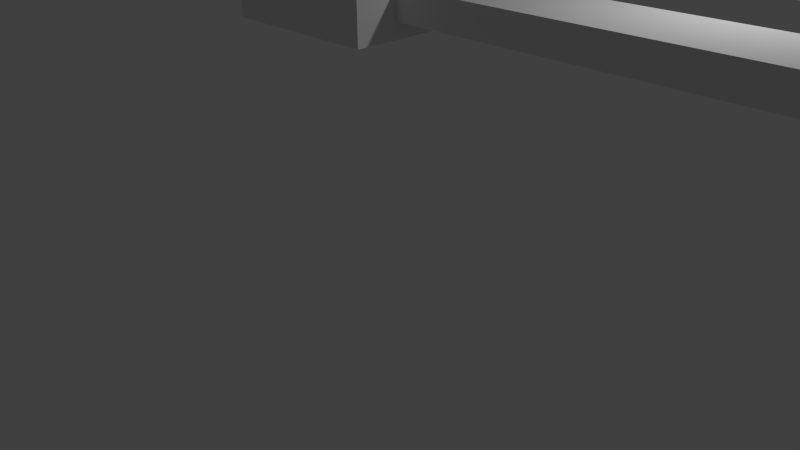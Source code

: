 # Source: balcony_railing.blend  (saved by Blender 2.75.0; exported with 4.5.12 LTS)
import bpy
from mathutils import Matrix  # noqa: F401  (used for matrix-valued properties, if any)

bpy.ops.wm.read_factory_settings(use_empty=True)
scene = bpy.context.scene
scene.name = 'Scene'

# ---- collections
col_collection_1 = bpy.data.collections.new('Collection 1'); scene.collection.children.link(col_collection_1)

# ---- materials (node trees are filled in below, after node groups)
mat_material = bpy.data.materials.new('Material')
mat_material.alpha_threshold = 0.0
mat_material.use_transparent_shadow = False
mat_material.roughness = 0.5
mat_material.line_color = (0.0, 0.0, 0.0, 1.0)

# ---- material node trees

# ---- world
world_world = bpy.data.worlds.new('World'); scene.world = world_world
world_world.color = (0.05088, 0.05088, 0.05088)
world_world.use_sun_shadow = False
world_world.sun_shadow_jitter_overblur = 0.0
world_world.cycles.sampling_method = 'MANUAL'
world_world.cycles.sample_map_resolution = 256

# ---- cameras
cam_camera = bpy.data.cameras.new('Camera')
cam_camera.clip_end = 100.0
cam_camera.lens = 35.0
cam_camera.sensor_width = 32.0
cam_camera.sensor_height = 18.0
cam_camera.ortho_scale = 7.314
cam_camera.dof.focus_distance = 0.0
cam_camera.dof.aperture_fstop = 128.0

# ---- lights
light_lamp = bpy.data.lights.new('Lamp', 'POINT')
light_lamp.transmission_factor = 0.0
light_lamp.cutoff_distance = 30.0
light_lamp.energy = 100.0
light_lamp.shadow_buffer_clip_start = 1.001
light_lamp.shadow_soft_size = 0.1
light_lamp.shadow_maximum_resolution = 0.006
light_lamp.use_absolute_resolution = True
light_lamp.cycles.use_multiple_importance_sampling = False

# ---- meshes
me_cube_007 = bpy.data.meshes.new('Cube.007')
me_cube_007.from_pydata([(2.083, -20.83, -2.083), (2.083, -25.0, -2.083), (-2.083, -25.0, -2.083), (-2.083, -20.83, -2.083), (2.083, -20.83, 2.083), (2.083, -25.0, 2.083), (-2.083, -25.0, 2.083), (-2.083, -20.83, 2.083), (2.083, 4.167, -2.083), (2.083, -9.537e-07, -2.083), (-2.083, -4.768e-07, -2.083), (-2.083, 4.167, -2.083), (2.083, 4.167, 2.083), (2.083, -2.146e-06, 2.083), (-2.083, -2.384e-07, 2.083), (-2.083, 4.167, 2.083), (1.272, -4.167, -0.474), (1.272, -16.67, -0.474), (0.6304, -16.67, -0.474), (0.6304, -4.167, -0.474), (1.272, -4.167, 0.7083), (1.272, -16.67, 0.7083), (0.6304, -16.67, 0.7083), (0.6304, -4.167, 0.7083), (23.81, -5.208, -0.7026), (0.8936, -5.208, -0.7025), (0.8936, -4.042, -0.7025), (23.81, -4.042, -0.7026), (23.81, -5.208, 0.9877), (0.8936, -5.208, 0.9878), (0.8936, -4.042, 0.9878), (23.81, -4.042, 0.9877), (23.59, -16.63, -0.7026), (0.6694, -16.63, -0.7026), (0.6694, -15.46, -0.7026), (23.59, -15.46, -0.7026), (23.59, -16.63, 0.9877), (0.6694, -16.63, 0.9877), (0.6694, -15.46, 0.9877), (23.59, -15.46, 0.9877), (1.0, 1.0, -1.0), (1.0, -21.83, -1.0), (-1.0, -21.83, -1.0), (-1.0, 1.0, -1.0), (1.0, 1.0, 1.493), (1.0, -21.83, 1.493), (-1.0, -21.83, 1.493), (-1.0, 1.0, 1.493), (23.92, 1.083, -1.0), (1.083, 1.083, -1.0), (1.083, 3.083, -1.0), (23.92, 3.083, -1.0), (23.92, 1.083, 1.0), (1.083, 1.083, 1.0), (1.083, 3.083, 1.0), (23.92, 3.083, 1.0), (23.92, -23.92, -1.0), (1.083, -23.92, -1.0), (1.083, -21.92, -1.0), (23.92, -21.92, -1.0), (23.92, -23.92, 1.0), (1.083, -23.92, 1.0), (1.083, -21.92, 1.0), (23.92, -21.92, 1.0), (3.681, -10.42, -0.474), (0.6304, -10.42, -0.474), (3.681, -10.42, 0.7083), (0.6304, -10.42, 0.7083), (22.67, -16.67, -0.474), (22.67, -4.167, -0.474), (23.31, -4.167, -0.474), (23.31, -16.67, -0.474), (22.67, -16.67, 0.7083), (22.67, -4.167, 0.7083), (23.31, -4.167, 0.7083), (23.31, -16.67, 0.7083), (20.26, -10.42, -0.474), (23.31, -10.42, -0.474), (20.26, -10.42, 0.7083), (23.31, -10.42, 0.7083)], [], [(0, 1, 2, 3), (4, 7, 6, 5), (0, 4, 5, 1), (1, 5, 6, 2), (2, 6, 7, 3), (4, 0, 3, 7), (8, 9, 10, 11), (12, 15, 14, 13), (8, 12, 13, 9), (9, 13, 14, 10), (10, 14, 15, 11), (12, 8, 11, 15), (64, 17, 18, 65), (66, 67, 22, 21), (64, 66, 21, 17), (17, 21, 22, 18), (16, 20, 66, 64), (20, 16, 19, 23), (24, 25, 26, 27), (28, 31, 30, 29), (24, 28, 29, 25), (25, 29, 30, 26), (26, 30, 31, 27), (28, 24, 27, 31), (32, 33, 34, 35), (36, 39, 38, 37), (32, 36, 37, 33), (33, 37, 38, 34), (34, 38, 39, 35), (36, 32, 35, 39), (40, 41, 42, 43), (44, 47, 46, 45), (40, 44, 45, 41), (41, 45, 46, 42), (42, 46, 47, 43), (44, 40, 43, 47), (48, 49, 50, 51), (52, 55, 54, 53), (48, 52, 53, 49), (49, 53, 54, 50), (50, 54, 55, 51), (52, 48, 51, 55), (56, 57, 58, 59), (60, 63, 62, 61), (56, 60, 61, 57), (57, 61, 62, 58), (58, 62, 63, 59), (60, 56, 59, 63), (20, 23, 67, 66), (16, 64, 65, 19), (76, 69, 70, 77), (78, 79, 74, 73), (76, 78, 73, 69), (69, 73, 74, 70), (68, 72, 78, 76), (72, 68, 71, 75), (72, 75, 79, 78), (68, 76, 77, 71)])
me_cube_007.polygons.foreach_set('material_index', [1, 1, 1, 1, 1, 1, 1, 1, 1, 1, 1, 1, 1, 1, 1, 1, 1, 1, 1, 1, 1, 1, 1, 1, 1, 1, 1, 1, 1, 1, 1, 1, 1, 1, 1, 1, 1, 1, 1, 1, 1, 1, 1, 1, 1, 1, 1, 1, 1, 1, 1, 1, 1, 1, 1, 1, 1, 1])
_uv = me_cube_007.uv_layers.new(name='UVMap')
_uv.uv.foreach_set('vector', [0.3429, 0.2123, 0.3429, 0.1393, 0.2699, 0.1393, 0.2699, 0.2123, 0.3429, 0.2123, 0.2699, 0.2123, 0.2699, 0.1393, 0.3429, 0.1393, 0.3429, 0.2123, 0.3429, 0.2123, 0.3429, 0.1393, 0.3429, 0.1393, 0.3429, 0.1393, 0.3429, 0.1393, 0.2699, 0.1393, 0.2699, 0.1393, 0.2699, 0.1393, 0.2699, 0.1393, 0.2699, 0.2123, 0.2699, 0.2123, 0.3429, 0.2123, 0.3429, 0.2123, 0.2699, 0.2123, 0.2699, 0.2123, 0.3429, 0.6501, 0.3429, 0.5771, 0.2699, 0.5771, 0.2699, 0.6501, 0.3429, 0.6501, 0.2699, 0.6501, 0.2699, 0.5771, 0.3429, 0.5771, 0.3429, 0.6501, 0.3429, 0.6501, 0.3429, 0.5771, 0.3429, 0.5771, 0.3429, 0.5771, 0.3429, 0.5771, 0.2699, 0.5771, 0.2699, 0.5771, 0.2699, 0.5771, 0.2699, 0.5771, 0.2699, 0.6501, 0.2699, 0.6501, 0.3429, 0.6501, 0.3429, 0.6501, 0.2699, 0.6501, 0.2699, 0.6501, 0.3708, 0.3947, 0.3286, 0.2852, 0.3174, 0.2852, 0.3174, 0.3947, 0.3708, 0.3947, 0.3174, 0.3947, 0.3174, 0.2852, 0.3286, 0.2852, 0.3708, 0.3947, 0.3708, 0.3947, 0.3286, 0.2852, 0.3286, 0.2852, 0.3286, 0.2852, 0.3286, 0.2852, 0.3174, 0.2852, 0.3174, 0.2852, 0.3286, 0.5041, 0.3286, 0.5041, 0.3708, 0.3947, 0.3708, 0.3947, 0.3286, 0.5041, 0.3286, 0.5041, 0.3174, 0.5041, 0.3174, 0.5041, 0.7234, 0.4859, 0.322, 0.4859, 0.322, 0.5063, 0.7234, 0.5063, 0.7234, 0.4859, 0.7234, 0.5063, 0.322, 0.5063, 0.322, 0.4859, 0.7234, 0.4859, 0.7234, 0.4859, 0.322, 0.4859, 0.322, 0.4859, 0.322, 0.4859, 0.322, 0.4859, 0.322, 0.5063, 0.322, 0.5063, 0.322, 0.5063, 0.322, 0.5063, 0.7234, 0.5063, 0.7234, 0.5063, 0.7234, 0.4859, 0.7234, 0.4859, 0.7234, 0.5063, 0.7234, 0.5063, 0.7194, 0.2859, 0.3181, 0.2859, 0.3181, 0.3063, 0.7194, 0.3063, 0.7194, 0.2859, 0.7194, 0.3063, 0.3181, 0.3063, 0.3181, 0.2859, 0.7194, 0.2859, 0.7194, 0.2859, 0.3181, 0.2859, 0.3181, 0.2859, 0.3181, 0.2859, 0.3181, 0.2859, 0.3181, 0.3063, 0.3181, 0.3063, 0.3181, 0.3063, 0.3181, 0.3063, 0.7194, 0.3063, 0.7194, 0.3063, 0.7194, 0.2859, 0.7194, 0.2859, 0.7194, 0.3063, 0.7194, 0.3063, 0.3239, 0.5946, 0.3239, 0.1947, 0.2889, 0.1947, 0.2889, 0.5946, 0.3239, 0.5946, 0.2889, 0.5946, 0.2889, 0.1947, 0.3239, 0.1947, 0.3239, 0.5946, 0.3239, 0.5946, 0.3239, 0.1947, 0.3239, 0.1947, 0.3239, 0.1947, 0.3239, 0.1947, 0.2889, 0.1947, 0.2889, 0.1947, 0.2889, 0.1947, 0.2889, 0.1947, 0.2889, 0.5946, 0.2889, 0.5946, 0.3239, 0.5946, 0.3239, 0.5946, 0.2889, 0.5946, 0.2889, 0.5946, 0.7252, 0.5961, 0.3253, 0.5961, 0.3253, 0.6311, 0.7252, 0.6311, 0.7252, 0.5961, 0.7252, 0.6311, 0.3253, 0.6311, 0.3253, 0.5961, 0.7252, 0.5961, 0.7252, 0.5961, 0.3253, 0.5961, 0.3253, 0.5961, 0.3253, 0.5961, 0.3253, 0.5961, 0.3253, 0.6311, 0.3253, 0.6311, 0.3253, 0.6311, 0.3253, 0.6311, 0.7252, 0.6311, 0.7252, 0.6311, 0.7252, 0.5961, 0.7252, 0.5961, 0.7252, 0.6311, 0.7252, 0.6311, 0.7252, 0.1583, 0.3253, 0.1583, 0.3253, 0.1933, 0.7252, 0.1933, 0.7252, 0.1583, 0.7252, 0.1933, 0.3253, 0.1933, 0.3253, 0.1583, 0.7252, 0.1583, 0.7252, 0.1583, 0.3253, 0.1583, 0.3253, 0.1583, 0.3253, 0.1583, 0.3253, 0.1583, 0.3253, 0.1933, 0.3253, 0.1933, 0.3253, 0.1933, 0.3253, 0.1933, 0.7252, 0.1933, 0.7252, 0.1933, 0.7252, 0.1583, 0.7252, 0.1583, 0.7252, 0.1933, 0.7252, 0.1933, 0.3286, 0.5041, 0.3174, 0.5041, 0.3174, 0.3947, 0.3708, 0.3947, 0.3286, 0.5041, 0.3708, 0.3947, 0.3174, 0.3947, 0.3174, 0.5041, 0.6612, 0.3947, 0.7034, 0.5041, 0.7146, 0.5041, 0.7146, 0.3947, 0.6612, 0.3947, 0.7146, 0.3947, 0.7146, 0.5041, 0.7034, 0.5041, 0.6612, 0.3947, 0.6612, 0.3947, 0.7034, 0.5041, 0.7034, 0.5041, 0.7034, 0.5041, 0.7034, 0.5041, 0.7146, 0.5041, 0.7146, 0.5041, 0.7034, 0.2852, 0.7034, 0.2852, 0.6612, 0.3947, 0.6612, 0.3947, 0.7034, 0.2852, 0.7034, 0.2852, 0.7146, 0.2852, 0.7146, 0.2852, 0.7034, 0.2852, 0.7146, 0.2852, 0.7146, 0.3947, 0.6612, 0.3947, 0.7034, 0.2852, 0.6612, 0.3947, 0.7146, 0.3947, 0.7146, 0.2852])
me_cube_007.materials.append(None)
me_cube_007.materials.append(mat_material)
me_cube_007.materials.append(None)
me_cube_007.materials.append(None)
me_cube_007.materials.append(None)
me_cube_007.materials.append(None)
me_cube_007.materials.append(None)
me_cube_007.materials.append(None)
me_cube_007.materials.append(None)
me_cube_007.materials.append(None)
me_cube_007.use_remesh_preserve_volume = False
me_cube_007.use_remesh_preserve_attributes = False
me_cube_007.use_mirror_vertex_groups = False
me_cube_007.update()

# ---- objects
ob_lamp = bpy.data.objects.new('Lamp', light_lamp)
ob_camera = bpy.data.objects.new('Camera', cam_camera)
ob_cube_007 = bpy.data.objects.new('Cube.007', me_cube_007)

# ---- transforms, parenting, visibility, modifiers, constraints
ob_lamp.location = (4.076, 0.7802, -1.8)
ob_lamp.rotation_euler = (-0.7412, -1.27, 2.954)
ob_lamp.scale = (0.9981, 0.7661, 0.5958)
ob_lamp.lock_rotations_4d = False
ob_lamp.empty_display_type = 'ARROWS'
ob_lamp.color = (0.0, 0.0, 0.0, 0.0)
ob_lamp.lineart.crease_threshold = 0.0
ob_camera.location = (7.481, 0.9818, -9.313)
ob_camera.rotation_euler = (2.669, -0.8149, 0.01577)
ob_camera.scale = (0.9999, 0.487, 0.8731)
ob_camera.lock_rotations_4d = False
ob_camera.empty_display_type = 'ARROWS'
ob_camera.color = (0.0, 0.0, 0.0, 0.0)
ob_camera.display_type = 'WIRE'
ob_camera.lineart.crease_threshold = 0.0
ob_cube_007.location = (0.0, 2.906, 8.194)
ob_cube_007.rotation_euler = (1.571, -0.0, 0.0)
ob_cube_007.scale = (0.48, 0.48, 0.1728)
ob_cube_007.lock_rotations_4d = False
ob_cube_007.empty_display_type = 'ARROWS'
ob_cube_007.lineart.crease_threshold = 0.0

# ---- collection membership
col_collection_1.objects.link(ob_lamp)
col_collection_1.objects.link(ob_camera)
col_collection_1.objects.link(ob_cube_007)

# ---- scene / render settings (as saved in the file)
scene.camera = ob_camera
scene.frame_start = 1; scene.frame_end = 250; scene.frame_set(1)
scene.render.engine = 'BLENDER_EEVEE_NEXT'
scene.render.resolution_percentage = 50
scene.render.dither_intensity = 0.0
scene.cycles.use_denoising = False
scene.cycles.samples = 10
scene.cycles.sampling_pattern = 'TABULATED_SOBOL'
scene.cycles.light_sampling_threshold = 0.0
scene.cycles.use_adaptive_sampling = False
scene.cycles.use_light_tree = False
scene.cycles.blur_glossy = 0.0
scene.cycles.pixel_filter_type = 'GAUSSIAN'
scene.cycles.sample_clamp_indirect = 0.0
scene.view_settings.view_transform = 'Standard'
bpy.context.view_layer.update()
